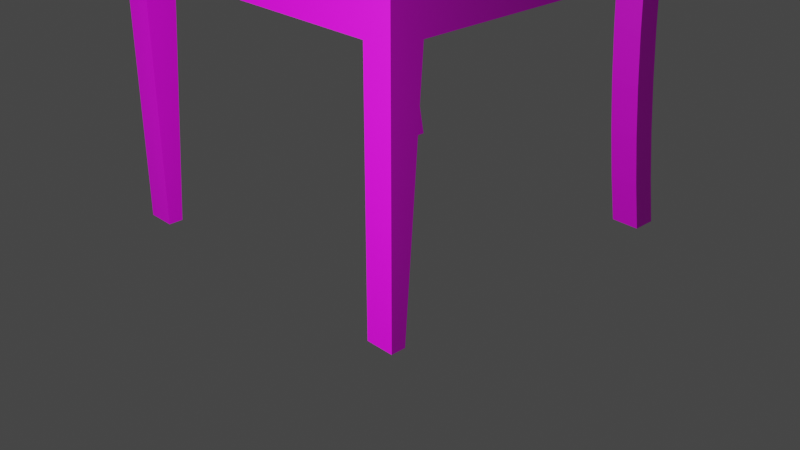 # Source: zidle_specena_textura.blend  (saved by Blender 2.93.20; exported with 4.5.12 LTS)
import bpy
from mathutils import Matrix  # noqa: F401  (used for matrix-valued properties, if any)

bpy.ops.wm.read_factory_settings(use_empty=True)
scene = bpy.context.scene
scene.name = 'Scene'

# ---- collections
col_collection = bpy.data.collections.new('Collection'); scene.collection.children.link(col_collection)

# ---- images (referenced by path relative to the original .blend; pixels are not part of the script)
import os
ASSET_DIR = os.environ.get("B2B_ASSET_DIR", "")  # directory of the original .blend (textures are referenced by path, not embedded)
HERE = os.path.dirname(os.path.abspath(__file__))  # packed textures are extracted next to this script under _unpacked/

def load_image(name, relpath, width, height, colorspace="sRGB"):
    """Load a texture the original file referenced (path relative to the .blend, or extracted next to this script)."""
    p = next((c for c in (os.path.join(HERE, relpath), os.path.join(ASSET_DIR, relpath)) if relpath and os.path.exists(c)), "")
    if p:
        img = bpy.data.images.load(p, check_existing=True)
        img.name = name
    else:  # same state as the original file: an image datablock whose file is absent (Cycles renders it pink)
        img = bpy.data.images.new(name, width, height)
        img.source = "FILE"
        img.filepath = "//" + (relpath or name)
    img.colorspace_settings.name = colorspace
    return img
img_cloth_jpg = load_image('cloth.jpg', 'cloth.jpg', 1024, 1024, 'sRGB')
img_untitled = load_image('Untitled', 'Untitled.png', 1024, 1024, 'sRGB')
img_stolek_jpg = load_image('stolek.jpg', 'stolek.jpg', 1024, 1024, 'sRGB')

# ---- materials (node trees are filled in below, after node groups)
mat_material_003 = bpy.data.materials.new('Material.003')
mat_material_003.alpha_threshold = 0.0
mat_material_003.roughness = 0.5
mat_material_003.line_color = (0.0, 0.0, 0.0, 1.0)
mat_latka = bpy.data.materials.new('latka')
mat_drevo = bpy.data.materials.new('drevo')
mat_material = bpy.data.materials.new('Material')

# ---- material node trees
mat_latka.use_nodes = True; mat_latka.node_tree.nodes.clear()
_N = mat_latka.node_tree.nodes; _L = mat_latka.node_tree.links
n0 = _N.new('ShaderNodeBsdfPrincipled'); n0.name = 'Principled BSDF'; n0.location = (10, 300)
n0.distribution = 'GGX'
n0.subsurface_method = 'BURLEY'
n0.inputs[3].default_value = 1.45
n0.inputs[27].default_value = (0.0, 0.0, 0.0, 1.0)
n0.inputs[28].default_value = 1.0
n1 = _N.new('ShaderNodeOutputMaterial'); n1.name = 'Material Output'; n1.location = (300, 300)
n2 = _N.new('ShaderNodeTexImage'); n2.name = 'Image Texture'; n2.location = (-280, 270)
n2.image = img_cloth_jpg
n3 = _N.new('ShaderNodeTexImage'); n3.name = 'Image Texture.001'; n3.location = (-283, 1)
n3.image = img_untitled
_L.new(n0.outputs[0], n1.inputs[0])
_L.new(n2.outputs[0], n0.inputs[0])
n1.is_active_output = True
mat_drevo.use_nodes = True; mat_drevo.node_tree.nodes.clear()
_N = mat_drevo.node_tree.nodes; _L = mat_drevo.node_tree.links
n0 = _N.new('ShaderNodeBsdfPrincipled'); n0.name = 'Principled BSDF'; n0.location = (10, 300)
n0.distribution = 'GGX'
n0.subsurface_method = 'BURLEY'
n0.inputs[3].default_value = 1.45
n0.inputs[27].default_value = (0.0, 0.0, 0.0, 1.0)
n0.inputs[28].default_value = 1.0
n1 = _N.new('ShaderNodeOutputMaterial'); n1.name = 'Material Output'; n1.location = (300, 300)
n2 = _N.new('ShaderNodeTexImage'); n2.name = 'Image Texture'; n2.location = (-280, 270)
n2.image = img_stolek_jpg
n3 = _N.new('ShaderNodeTexImage'); n3.name = 'Image Texture.001'; n3.location = (-277, 2)
n3.image = img_untitled
_L.new(n0.outputs[0], n1.inputs[0])
_L.new(n2.outputs[0], n0.inputs[0])
n1.is_active_output = True
mat_material.use_nodes = True; mat_material.node_tree.nodes.clear()
_N = mat_material.node_tree.nodes; _L = mat_material.node_tree.links
n0 = _N.new('ShaderNodeBsdfPrincipled'); n0.name = 'Principled BSDF'; n0.location = (10, 300)
n0.distribution = 'GGX'
n0.subsurface_method = 'BURLEY'
n0.inputs[3].default_value = 1.45
n0.inputs[27].default_value = (0.0, 0.0, 0.0, 1.0)
n0.inputs[28].default_value = 1.0
n1 = _N.new('ShaderNodeOutputMaterial'); n1.name = 'Material Output'; n1.location = (300, 300)
n2 = _N.new('ShaderNodeTexImage'); n2.name = 'Image Texture'; n2.location = (-280, 270)
n2.image = img_untitled
_L.new(n0.outputs[0], n1.inputs[0])
_L.new(n2.outputs[0], n0.inputs[0])
n1.is_active_output = True

# ---- world
world_world = bpy.data.worlds.new('World'); scene.world = world_world
world_world.use_nodes = True; world_world.node_tree.nodes.clear()
_N = world_world.node_tree.nodes; _L = world_world.node_tree.links
n0 = _N.new('ShaderNodeOutputWorld'); n0.name = 'World Output'; n0.location = (300, 300)
n1 = _N.new('ShaderNodeBackground'); n1.name = 'Background'; n1.location = (10, 300)
n1.inputs[0].default_value = (0.05088, 0.05088, 0.05088, 1.0)
_L.new(n1.outputs[0], n0.inputs[0])
n0.is_active_output = True
world_world.color = (0.05088, 0.05088, 0.05088)
world_world.use_sun_shadow = False
world_world.sun_shadow_jitter_overblur = 0.0

# ---- cameras
cam_camera = bpy.data.cameras.new('Camera')
cam_camera.clip_end = 100.0
cam_camera.ortho_scale = 7.314

# ---- lights
light_light = bpy.data.lights.new('Light', 'POINT')
light_light.transmission_factor = 0.0
light_light.energy = 1000.0
light_light.shadow_soft_size = 0.1
light_light.shadow_maximum_resolution = 0.006
light_light.use_absolute_resolution = True

# ---- meshes
me_layer0_001mesh_001 = bpy.data.meshes.new('Layer0_001Mesh.001')
me_layer0_001mesh_001.from_pydata([(-0.5501, 0.5719, 1.816), (-0.5258, 0.5719, 1.651), (-0.405, 0.4781, 0.9894), (-0.4077, -0.4789, 0.8235), (-0.4077, 0.4781, 0.8235), (-0.5258, -0.4789, 1.651), (-0.507, -0.5727, 1.487), (-0.5258, -0.5727, 1.651), (-0.507, -0.4789, 1.487), (-0.4826, 0.5719, 0.9894), (-0.4853, 0.4781, 0.8235), (-0.4853, 0.5719, 0.8235), (-0.502, 0.5719, -1.49e-08), (-0.4725, 0.4781, 0.1633), (-0.502, 0.4781, -1.49e-08), (-0.4725, 0.5719, 0.1633), (-0.5501, -0.5727, 1.816), (-0.4077, 0.5719, 1.155), (-0.4159, 0.5719, 1.321), (-0.4935, 0.5719, 0.6577), (-0.507, 0.4781, 0.4923), (-0.4935, 0.4781, 0.6577), (-0.507, 0.5719, 0.4923), (-0.4935, 0.5719, 1.321), (-0.4935, 0.4781, 1.321), (-0.4853, 0.5719, 1.155), (-0.5796, 0.4781, -1.49e-08), (-0.5796, 0.5719, -1.49e-08), (-0.4725, 0.5719, 1.816), (-0.502, 0.4781, 1.979), (-0.502, 0.5719, 1.979), (-0.4482, -0.4789, 0.3275), (-0.4294, -0.5727, 0.4923), (-0.4482, -0.5727, 0.3275), (-0.4294, -0.4789, 0.4923), (-0.4294, -0.5727, 1.487), (-0.4159, -0.5727, 1.321), (0.565, 0.5719, -1.49e-08), (0.565, 0.4781, 0.8235), (0.565, 0.4781, -1.49e-08), (0.565, 0.5719, 0.8235), (-0.4725, -0.5727, 0.1633), (-0.5796, -0.5727, -1.49e-08), (-0.502, -0.5727, -1.49e-08), (-0.5501, -0.5727, 0.1633), (-0.5258, -0.5727, 0.3275), (-0.507, -0.5727, 0.4923), (-0.4159, -0.5727, 0.6577), (-0.4935, -0.5727, 0.6577), (-0.4853, -0.5727, 0.8235), (-0.4826, -0.5727, 0.9894), (-0.4077, -0.5727, 1.155), (-0.4853, -0.5727, 1.155), (-0.4935, -0.5727, 1.321), (-0.4482, -0.5727, 1.651), (-0.4725, -0.5727, 1.816), (-0.502, -0.5727, 1.979), (-0.5796, -0.5727, 1.979), (-0.4482, 0.4781, 1.651), (-0.5796, 0.4781, 1.979), (-0.4482, -0.4789, 1.651), (-0.4294, 0.5719, 1.487), (-0.4482, 0.5719, 1.651), (-0.502, -0.4789, 1.979), (-0.4725, -0.4789, 0.1633), (-0.405, 0.5719, 0.9894), (-0.5796, 0.5719, 1.979), (-0.507, -0.4789, 0.4923), (-0.5258, -0.4789, 0.3275), (-0.5796, -0.4789, 1.979), (0.4588, 0.5719, 0.8235), (0.5167, 0.4781, -1.49e-08), (0.5167, 0.5719, -1.49e-08), (-0.502, -0.4789, -1.49e-08), (0.4588, -0.4757, 0.8235), (0.565, -0.4757, 0.8235), (-0.4077, 0.5719, 0.8235), (-0.4159, 0.5719, 0.6577), (-0.4159, 0.4781, 0.6577), (-0.5501, -0.4789, 0.1633), (-0.4482, 0.5719, 0.3275), (-0.4294, 0.4781, 0.4923), (-0.4482, 0.4781, 0.3275), (-0.4294, 0.5719, 0.4923), (0.565, -0.4757, -1.49e-08), (0.565, -0.5727, 0.8235), (0.5167, -0.5727, -1.49e-08), (-0.4935, -0.4789, 0.6577), (-0.507, 0.5719, 1.487), (-0.4935, -0.4789, 1.321), (0.565, 0.5719, 0.9894), (0.4471, 0.5719, 0.9894), (0.5167, -0.4757, -1.49e-08), (-0.5258, 0.4781, 0.3275), (-0.5258, 0.5719, 0.3275), (-0.5501, 0.5719, 0.1633), (-0.5501, 0.4781, 0.1633), (-0.4159, -0.4789, 0.6577), (-0.4853, -0.4789, 0.8235), (0.4471, -0.5727, 0.9894), (0.5417, -0.5494, 0.9894), (0.565, -0.5727, 0.9894), (0.5417, 0.5486, 0.9894), (-0.3818, 0.5486, 0.9894), (0.565, -0.4757, 0.9894), (0.565, 0.4781, 0.9894), (0.5371, -0.5448, 1.062), (0.5326, -0.5403, 1.066), (-0.3808, -0.5484, 1.058), (0.5407, -0.5484, 1.058), (-0.3707, -0.5133, 1.067), (-0.3726, 0.5395, 1.066), (-0.3707, 0.5375, 1.067), (-0.3808, 0.5476, 1.058), (0.5306, 0.5486, 1.056), (-0.3818, 0.5486, 1.056), (0.5417, 0.5486, 1.056), (0.5407, 0.5476, 1.058), (0.5306, 0.5476, 1.058), (-0.4853, -0.4789, 1.155), (-0.4853, 0.4781, 1.155), (0.5306, 0.5395, 1.066), (0.5306, 0.5375, 1.067), (0.5371, 0.544, 1.062), (0.5306, -0.5383, 1.067), (0.5326, 0.5395, 1.066), (-0.3771, 0.544, 1.062), (0.5417, -0.5494, 1.056), (-0.3818, -0.5494, 0.9894), (-0.3818, -0.5494, 1.056), (-0.507, 0.4781, 1.487), (-0.5501, -0.4789, 1.816), (-0.5501, 0.4781, 1.816), (-0.4077, 0.4781, 1.155), (-0.4077, -0.4789, 1.155), (-0.4159, -0.4789, 1.321), (-0.4725, -0.4789, 1.816), (-0.4725, 0.4781, 1.816), (0.4588, -0.5727, 0.8235), (0.4588, 0.4781, 0.8235), (-0.3771, -0.5448, 1.062), (-0.3726, -0.5403, 1.066), (-0.405, -0.4789, 0.9894), (-0.4826, 0.4781, 0.9894), (-0.4826, -0.4789, 0.9894), (-0.3707, -0.5383, 1.067), (-0.4077, -0.5727, 0.8235), (-0.405, -0.5727, 0.9894), (0.565, -0.5727, -1.49e-08), (-0.5796, -0.4789, -1.49e-08), (-0.5258, 0.4781, 1.651), (-0.4159, 0.4781, 1.321), (-0.4294, 0.4781, 1.487), (-0.4294, -0.4789, 1.487)], [], [(0, 66, 30, 28), (4, 139, 74, 3), (3, 98, 10, 4), (40, 37, 72, 70), (19, 77, 83, 22), (21, 20, 81, 78), (57, 69, 131, 16), (110, 141, 145), (89, 24, 120, 119), (76, 65, 91, 70), (15, 80, 82, 13), (6, 8, 89, 53), (74, 139, 38, 75), (87, 97, 34, 67), (68, 31, 64, 79), (67, 34, 31, 68), (70, 91, 90, 40), (7, 5, 8, 6), (137, 28, 30, 29), (12, 15, 13, 14), (63, 29, 59, 69), (44, 42, 43, 41), (80, 83, 81, 82), (144, 98, 49, 50), (35, 153, 60, 54), (79, 149, 42, 44), (95, 15, 12, 27), (20, 93, 82, 81), (52, 119, 144, 50), (136, 137, 29, 63), (106, 107, 141, 140), (69, 59, 132, 131), (16, 131, 5, 7), (66, 0, 132, 59), (64, 31, 33, 41), (45, 44, 41, 33), (71, 139, 70, 72), (9, 25, 17, 65), (48, 46, 32, 47), (98, 3, 97, 87), (140, 108, 109, 106), (6, 35, 54, 7), (86, 138, 74, 92), (37, 39, 71, 72), (70, 139, 4, 76), (49, 48, 47, 146), (104, 75, 38, 105), (93, 96, 13, 82), (150, 132, 0, 1), (50, 49, 146, 147), (143, 10, 98, 144), (36, 135, 153, 35), (10, 143, 9, 11), (99, 147, 146, 138), (22, 94, 93, 20), (151, 135, 134, 133), (87, 67, 46, 48), (111, 110, 112), (113, 114, 115), (114, 113, 116), (116, 113, 117), (117, 113, 118), (94, 95, 96, 93), (112, 121, 111), (121, 123, 126), (58, 150, 5, 60), (107, 122, 124), (122, 107, 125), (53, 36, 35, 6), (73, 43, 42, 149), (116, 115, 114), (110, 111, 141), (98, 87, 48, 49), (151, 18, 61, 152), (107, 145, 141), (145, 107, 124), (145, 112, 110), (126, 118, 113), (118, 126, 117), (117, 126, 123), (117, 123, 106, 109), (109, 108, 129, 127), (150, 1, 88, 130), (11, 19, 21, 10), (7, 54, 55, 16), (120, 25, 9, 143), (54, 60, 136, 55), (153, 152, 58, 60), (126, 113, 108, 140), (76, 11, 9, 65), (25, 120, 24, 23), (95, 27, 26, 96), (94, 80, 15, 95), (77, 76, 4, 78), (68, 79, 44, 45), (122, 121, 112), (101, 99, 138, 85), (46, 45, 33, 32), (115, 116, 102, 103), (34, 97, 47, 32), (126, 111, 121), (121, 125, 123), (85, 138, 86, 148), (65, 17, 133, 2), (73, 64, 41, 43), (11, 76, 77, 19), (52, 51, 36, 53), (23, 88, 61, 18), (66, 59, 29, 30), (75, 84, 92, 74), (138, 146, 3, 74), (18, 151, 133, 17), (97, 3, 146, 47), (83, 77, 78, 81), (152, 61, 62, 58), (96, 26, 14, 13), (22, 83, 80, 94), (145, 124, 122, 112), (51, 134, 135, 36), (19, 22, 20, 21), (130, 8, 5, 150), (23, 24, 130, 88), (12, 14, 26, 27), (25, 23, 18, 17), (147, 142, 134, 51), (31, 34, 32, 33), (73, 149, 79, 64), (106, 123, 125, 107), (128, 100, 127, 129), (53, 89, 119, 52), (69, 57, 56, 63), (67, 68, 45, 46), (38, 139, 71, 39), (10, 21, 78, 4), (1, 0, 28, 62), (115, 103, 128, 129), (126, 140, 141, 111), (37, 40, 38, 39), (119, 134, 142, 144), (88, 1, 62, 61), (104, 101, 85, 75), (85, 148, 84, 75), (16, 55, 56, 57), (116, 117, 109, 127), (102, 116, 127, 100), (84, 148, 86, 92), (133, 134, 119, 120), (51, 52, 50, 147), (137, 58, 62, 28), (113, 115, 129, 108), (55, 136, 63, 56), (122, 125, 121), (40, 90, 105, 38), (2, 142, 147, 128, 103, 65), (101, 100, 99), (104, 100, 101), (105, 90, 102), (91, 102, 90), (99, 100, 128, 147), (105, 102, 100, 104), (65, 103, 102, 91), (132, 150, 58, 137), (142, 2, 143, 144), (60, 5, 131, 136), (132, 137, 136, 131), (143, 2, 133, 120), (130, 24, 151, 152), (8, 130, 152, 153), (8, 153, 135, 89), (24, 89, 135, 151)])
me_layer0_001mesh_001.polygons.foreach_set('material_index', [3, 3, 3, 3, 3, 3, 3, 3, 3, 3, 3, 3, 3, 3, 3, 3, 3, 3, 3, 3, 3, 3, 3, 3, 3, 3, 3, 3, 3, 3, 3, 3, 3, 3, 3, 3, 3, 3, 3, 3, 3, 3, 3, 3, 3, 3, 3, 3, 3, 3, 3, 3, 3, 3, 3, 3, 3, 3, 3, 3, 3, 3, 3, 3, 3, 3, 3, 3, 3, 3, 3, 3, 3, 3, 3, 3, 3, 3, 3, 3, 3, 3, 3, 3, 3, 3, 3, 3, 3, 3, 3, 3, 3, 3, 3, 3, 3, 3, 3, 3, 3, 3, 3, 3, 3, 3, 3, 3, 3, 3, 3, 3, 3, 3, 3, 3, 3, 3, 3, 3, 3, 3, 3, 3, 3, 3, 3, 3, 3, 3, 3, 3, 3, 3, 3, 3, 3, 3, 3, 3, 3, 3, 3, 3, 3, 3, 3, 3, 3, 3, 3, 3, 3, 3, 3, 3, 3, 3, 3, 3, 3, 3, 3, 3, 3, 3, 3, 3, 3, 3])
_uv = me_layer0_001mesh_001.uv_layers.new(name='UVMap.001')
_uv.uv.foreach_set('vector', [0.9415, 0.5228, 0.9415, 0.4772, 0.9205, 0.4772, 0.9205, 0.5228, 0.3668, 0.382, 0.001001, 0.382, 0.001001, 0.7609, 0.3668, 0.7609, 0.8496, 0.4772, 0.8286, 0.4772, 0.8286, 0.8561, 0.8496, 0.8561, 0.001001, 0.8323, 0.3668, 0.8323, 0.3668, 0.8105, 0.001001, 0.8105, 0.9185, 0.4772, 0.8976, 0.4772, 0.8976, 0.5228, 0.9185, 0.5228, 0.9875, 0.5228, 0.9875, 0.4772, 0.9665, 0.4772, 0.9665, 0.5228, 0.9415, 0.5724, 0.8976, 0.5724, 0.8976, 0.618, 0.9415, 0.618, 0.7376, 0.9573, 0.9185, 0.9544, 0.9185, 0.9573, 0.5047, 0.38, 0.5047, 0.001001, 0.4608, 0.001001, 0.4608, 0.38, 0.7346, 0.4276, 0.7346, 0.382, 0.3688, 0.382, 0.3688, 0.4276, 0.7346, 0.882, 0.6907, 0.882, 0.6907, 0.9276, 0.7346, 0.9276, 0.6887, 0.882, 0.6447, 0.882, 0.6447, 0.9276, 0.6887, 0.9276, 0.5507, 0.38, 0.5507, 0.001001, 0.5067, 0.001001, 0.5067, 0.38, 0.9645, 0.4772, 0.9435, 0.4772, 0.9435, 0.5228, 0.9645, 0.5228, 0.9415, 0.5248, 0.9205, 0.5248, 0.9205, 0.5704, 0.9415, 0.5704, 0.9185, 0.5248, 0.8976, 0.5248, 0.8976, 0.5704, 0.9185, 0.5704, 0.7346, 0.8343, 0.6907, 0.8343, 0.6907, 0.88, 0.7346, 0.88, 0.6887, 0.8343, 0.6447, 0.8343, 0.6447, 0.88, 0.6887, 0.88, 0.8266, 0.8105, 0.7826, 0.8105, 0.7826, 0.8561, 0.8266, 0.8561, 0.7806, 0.8105, 0.7366, 0.8105, 0.7366, 0.8561, 0.7806, 0.8561, 0.001001, 0.8085, 0.3668, 0.8085, 0.3668, 0.7867, 0.001001, 0.7867, 0.9875, 0.5704, 0.9875, 0.5248, 0.9665, 0.5248, 0.9665, 0.5704, 0.8266, 0.7629, 0.7826, 0.7629, 0.7826, 0.8085, 0.8266, 0.8085, 0.7806, 0.7629, 0.7366, 0.7629, 0.7366, 0.8085, 0.7806, 0.8085, 0.6427, 0.7867, 0.5987, 0.7867, 0.5987, 0.8323, 0.6427, 0.8323, 0.5967, 0.7867, 0.5527, 0.7867, 0.5527, 0.8323, 0.5967, 0.8323, 0.9645, 0.5248, 0.9435, 0.5248, 0.9435, 0.5704, 0.9645, 0.5704, 0.9415, 0.4276, 0.9415, 0.382, 0.9205, 0.382, 0.9205, 0.4276, 0.6427, 0.7391, 0.5987, 0.7391, 0.5987, 0.7847, 0.6427, 0.7847, 0.5967, 0.38, 0.5967, 0.001001, 0.5527, 0.001001, 0.5527, 0.38, 0.3668, 0.9692, 0.3668, 0.9653, 0.001001, 0.9653, 0.001001, 0.9692, 0.6887, 0.38, 0.6887, 0.001001, 0.6447, 0.001001, 0.6447, 0.38, 0.5967, 0.7391, 0.5527, 0.7391, 0.5527, 0.7847, 0.5967, 0.7847, 0.5507, 0.882, 0.5067, 0.882, 0.5067, 0.9276, 0.5507, 0.9276, 0.5047, 0.882, 0.4608, 0.882, 0.4608, 0.9276, 0.5047, 0.9276, 0.9185, 0.4276, 0.9185, 0.382, 0.8976, 0.382, 0.8976, 0.4276, 0.3688, 0.5228, 0.7346, 0.5228, 0.7346, 0.4772, 0.3688, 0.4772, 0.9875, 0.4276, 0.9875, 0.382, 0.9665, 0.382, 0.9665, 0.4276, 0.9645, 0.4276, 0.9645, 0.382, 0.9435, 0.382, 0.9435, 0.4276, 0.9415, 0.4296, 0.9205, 0.4296, 0.9205, 0.4752, 0.9415, 0.4752, 0.953, 0.5724, 0.9493, 0.5724, 0.9493, 0.9514, 0.953, 0.9514, 0.9185, 0.4296, 0.8976, 0.4296, 0.8976, 0.4752, 0.9185, 0.4752, 0.3688, 0.5704, 0.7346, 0.5704, 0.7346, 0.5248, 0.3688, 0.5248, 0.9875, 0.4752, 0.9875, 0.4296, 0.9665, 0.4296, 0.9665, 0.4752, 0.7806, 0.001001, 0.7366, 0.001001, 0.7366, 0.38, 0.7806, 0.38, 0.9645, 0.4752, 0.9645, 0.4296, 0.9435, 0.4296, 0.9435, 0.4752, 0.7346, 0.618, 0.7346, 0.5724, 0.3688, 0.5724, 0.3688, 0.618, 0.9415, 0.3323, 0.9415, 0.2867, 0.9205, 0.2867, 0.9205, 0.3323, 0.5507, 0.8343, 0.5067, 0.8343, 0.5067, 0.88, 0.5507, 0.88, 0.9185, 0.3323, 0.9185, 0.2867, 0.8976, 0.2867, 0.8976, 0.3323, 0.7806, 0.382, 0.7366, 0.382, 0.7366, 0.7609, 0.7806, 0.7609, 0.5047, 0.8343, 0.4608, 0.8343, 0.4608, 0.88, 0.5047, 0.88, 0.4588, 0.7867, 0.4148, 0.7867, 0.4148, 0.8323, 0.4588, 0.8323, 0.3688, 0.6657, 0.7346, 0.6657, 0.7346, 0.62, 0.3688, 0.62, 0.4128, 0.7867, 0.3688, 0.7867, 0.3688, 0.8323, 0.4128, 0.8323, 0.7346, 0.38, 0.7346, 0.001001, 0.6907, 0.001001, 0.6907, 0.38, 0.4588, 0.7391, 0.4148, 0.7391, 0.4148, 0.7847, 0.4588, 0.7847, 0.7366, 0.9563, 0.9175, 0.9534, 0.7366, 0.9534, 0.3668, 0.9633, 0.002002, 0.9633, 0.3668, 0.9603, 0.9875, 0.9514, 0.9875, 0.5734, 0.9848, 0.9514, 0.979, 0.9514, 0.9818, 0.5734, 0.9818, 0.9514, 0.978, 0.9504, 0.9808, 0.5724, 0.978, 0.5724, 0.4128, 0.7391, 0.3688, 0.7391, 0.3688, 0.7847, 0.4128, 0.7847, 0.7346, 0.9633, 0.3698, 0.9633, 0.7346, 0.9603, 0.7346, 0.9573, 0.7346, 0.9544, 0.3698, 0.9573, 0.7346, 0.7371, 0.7346, 0.7153, 0.3688, 0.7153, 0.3688, 0.7371, 0.3668, 0.9544, 0.002002, 0.9573, 0.3668, 0.9573, 0.001001, 0.9534, 0.3658, 0.9534, 0.001001, 0.9563, 0.9875, 0.2867, 0.9665, 0.2867, 0.9665, 0.3323, 0.9875, 0.3323, 0.9645, 0.3323, 0.9645, 0.2867, 0.9435, 0.2867, 0.9435, 0.3323, 0.9838, 0.9504, 0.9865, 0.5724, 0.9838, 0.5724, 0.999, 0.38, 0.999, 0.002002, 0.9905, 0.38, 0.5507, 0.7867, 0.5067, 0.7867, 0.5067, 0.8323, 0.5507, 0.8323, 0.5047, 0.7867, 0.4608, 0.7867, 0.4608, 0.8323, 0.5047, 0.8323, 0.9473, 0.5734, 0.9473, 0.9514, 0.9445, 0.9514, 0.3658, 0.9593, 0.001001, 0.9623, 0.001001, 0.9593, 0.9895, 0.379, 0.998, 0.001001, 0.9895, 0.001001, 0.3688, 0.9534, 0.7336, 0.9534, 0.3688, 0.9563, 0.9588, 0.9514, 0.9588, 0.5734, 0.956, 0.9514, 0.9578, 0.5724, 0.955, 0.9504, 0.955, 0.5724, 0.9415, 0.62, 0.9378, 0.62, 0.9378, 0.999, 0.9415, 0.999, 0.3688, 0.9811, 0.7346, 0.9811, 0.7346, 0.9772, 0.3688, 0.9772, 0.5507, 0.7391, 0.5067, 0.7391, 0.5067, 0.7847, 0.5507, 0.7847, 0.5047, 0.7391, 0.4608, 0.7391, 0.4608, 0.7847, 0.5047, 0.7847, 0.9415, 0.3343, 0.9205, 0.3343, 0.9205, 0.38, 0.9415, 0.38, 0.7346, 0.7867, 0.6907, 0.7867, 0.6907, 0.8323, 0.7346, 0.8323, 0.6887, 0.7867, 0.6447, 0.7867, 0.6447, 0.8323, 0.6887, 0.8323, 0.6427, 0.38, 0.6427, 0.001001, 0.5987, 0.001001, 0.5987, 0.38, 0.3668, 0.9811, 0.3668, 0.9772, 0.001001, 0.9772, 0.001001, 0.9811, 0.9185, 0.3343, 0.8976, 0.3343, 0.8976, 0.38, 0.9185, 0.38, 0.7346, 0.7391, 0.6907, 0.7391, 0.6907, 0.7847, 0.7346, 0.7847, 0.6887, 0.7391, 0.6447, 0.7391, 0.6447, 0.7847, 0.6887, 0.7847, 0.9875, 0.3343, 0.9665, 0.3343, 0.9665, 0.38, 0.9875, 0.38, 0.8956, 0.04862, 0.8516, 0.04862, 0.8516, 0.09424, 0.8956, 0.09424, 0.8496, 0.04862, 0.8056, 0.04862, 0.8056, 0.09424, 0.8496, 0.09424, 0.3688, 0.9593, 0.3688, 0.9623, 0.7336, 0.9593, 0.8956, 0.001001, 0.8516, 0.001001, 0.8516, 0.04662, 0.8956, 0.04662, 0.9645, 0.38, 0.9645, 0.3343, 0.9435, 0.3343, 0.9435, 0.38, 0.8036, 0.38, 0.8036, 0.001001, 0.7826, 0.001001, 0.7826, 0.38, 0.8496, 0.001001, 0.8056, 0.001001, 0.8056, 0.04662, 0.8496, 0.04662, 0.9463, 0.5724, 0.9435, 0.5724, 0.9435, 0.9504, 0.8066, 0.5407, 0.8093, 0.5407, 0.8093, 0.5377, 0.3668, 0.7847, 0.3668, 0.7629, 0.001001, 0.7629, 0.001001, 0.7847, 0.4588, 0.882, 0.4148, 0.882, 0.4148, 0.9276, 0.4588, 0.9276, 0.4128, 0.882, 0.3688, 0.882, 0.3688, 0.9276, 0.4128, 0.9276, 0.9415, 0.1915, 0.9205, 0.1915, 0.9205, 0.2371, 0.9415, 0.2371, 0.9185, 0.1915, 0.8976, 0.1915, 0.8976, 0.2371, 0.9185, 0.2371, 0.9875, 0.2371, 0.9875, 0.1915, 0.9665, 0.1915, 0.9665, 0.2371, 0.9645, 0.2371, 0.9645, 0.1915, 0.9435, 0.1915, 0.9435, 0.2371, 0.8036, 0.7609, 0.8036, 0.382, 0.7826, 0.382, 0.7826, 0.7609, 0.3688, 0.4752, 0.7346, 0.4752, 0.7346, 0.4296, 0.3688, 0.4296, 0.4588, 0.8343, 0.4148, 0.8343, 0.4148, 0.88, 0.4588, 0.88, 0.4128, 0.8343, 0.3688, 0.8343, 0.3688, 0.88, 0.4128, 0.88, 0.6427, 0.882, 0.5987, 0.882, 0.5987, 0.9276, 0.6427, 0.9276, 0.5967, 0.882, 0.5527, 0.882, 0.5527, 0.9276, 0.5967, 0.9276, 0.9415, 0.2847, 0.9415, 0.2391, 0.9205, 0.2391, 0.9205, 0.2847, 0.9185, 0.2391, 0.8976, 0.2391, 0.8976, 0.2847, 0.9185, 0.2847, 0.3668, 0.001001, 0.001001, 0.001001, 0.001001, 0.38, 0.3668, 0.38, 0.6427, 0.8343, 0.5987, 0.8343, 0.5987, 0.88, 0.6427, 0.88, 0.5967, 0.8343, 0.5527, 0.8343, 0.5527, 0.88, 0.5967, 0.88, 0.4128, 0.38, 0.4128, 0.001001, 0.3688, 0.001001, 0.3688, 0.38, 0.8266, 0.9058, 0.7826, 0.9058, 0.7826, 0.9514, 0.8266, 0.9514, 0.9875, 0.2847, 0.9875, 0.2391, 0.9665, 0.2391, 0.9665, 0.2847, 0.9645, 0.2847, 0.9645, 0.2391, 0.9435, 0.2391, 0.9435, 0.2847, 0.7806, 0.9058, 0.7366, 0.9058, 0.7366, 0.9514, 0.7806, 0.9514, 0.8266, 0.8581, 0.7826, 0.8581, 0.7826, 0.9038, 0.8266, 0.9038, 0.9415, 0.09624, 0.9205, 0.09624, 0.9205, 0.1419, 0.9415, 0.1419, 0.3688, 0.9752, 0.7346, 0.9752, 0.7346, 0.9712, 0.3688, 0.9712, 0.8266, 0.4752, 0.8266, 0.09624, 0.8056, 0.09624, 0.8056, 0.4752, 0.7806, 0.8581, 0.7366, 0.8581, 0.7366, 0.9038, 0.7806, 0.9038, 0.9185, 0.1419, 0.9185, 0.09624, 0.8976, 0.09624, 0.8976, 0.1419, 0.9185, 0.9058, 0.8746, 0.9058, 0.8746, 0.9514, 0.9185, 0.9514, 0.3668, 0.8561, 0.3668, 0.8343, 0.001001, 0.8343, 0.001001, 0.8561, 0.9875, 0.1419, 0.9875, 0.09624, 0.9665, 0.09624, 0.9665, 0.1419, 0.9645, 0.1419, 0.9645, 0.09624, 0.9435, 0.09624, 0.9435, 0.1419, 0.8496, 0.09624, 0.8286, 0.09624, 0.8286, 0.4752, 0.8496, 0.4752, 0.001001, 0.9752, 0.3668, 0.9752, 0.3668, 0.9712, 0.001001, 0.9712, 0.4588, 0.38, 0.4588, 0.001001, 0.4148, 0.001001, 0.4148, 0.38, 0.9415, 0.1439, 0.9205, 0.1439, 0.9205, 0.1895, 0.9415, 0.1895, 0.9185, 0.1895, 0.9185, 0.1439, 0.8976, 0.1439, 0.8976, 0.1895, 0.8726, 0.9058, 0.8286, 0.9058, 0.8286, 0.9514, 0.8726, 0.9514, 0.3688, 0.7133, 0.7346, 0.7133, 0.7346, 0.6677, 0.3688, 0.6677, 0.9875, 0.1439, 0.9665, 0.1439, 0.9665, 0.1895, 0.9875, 0.1895, 0.9645, 0.5724, 0.9608, 0.5724, 0.9608, 0.9514, 0.9645, 0.9514, 0.3668, 0.88, 0.3668, 0.8581, 0.001001, 0.8581, 0.001001, 0.88, 0.9645, 0.1895, 0.9645, 0.1439, 0.9435, 0.1439, 0.9435, 0.1895, 0.8726, 0.4752, 0.8726, 0.09624, 0.8516, 0.09624, 0.8516, 0.4752, 0.9415, 0.001001, 0.9205, 0.001001, 0.9205, 0.04662, 0.9415, 0.04662, 0.9185, 0.8581, 0.8746, 0.8581, 0.8746, 0.9038, 0.9185, 0.9038, 0.7346, 0.9692, 0.7346, 0.9653, 0.3688, 0.9653, 0.3688, 0.9692, 0.8726, 0.8581, 0.8286, 0.8581, 0.8286, 0.9038, 0.8726, 0.9038, 0.8056, 0.5397, 0.8083, 0.5367, 0.8056, 0.5367, 0.9875, 0.04862, 0.9435, 0.04862, 0.9435, 0.09424, 0.9875, 0.09424, 0.999, 0.413, 0.999, 0.7298, 0.999, 0.7609, 0.9895, 0.7532, 0.9895, 0.3897, 0.999, 0.382, 0.8066, 0.5228, 0.8151, 0.5228, 0.8151, 0.4782, 0.8066, 0.5347, 0.8266, 0.5347, 0.8266, 0.5258, 0.8256, 0.5248, 0.8056, 0.5337, 0.8056, 0.5248, 0.8056, 0.5218, 0.8056, 0.4772, 0.8141, 0.4772, 0.3668, 0.9038, 0.3668, 0.882, 0.001001, 0.882, 0.001001, 0.9038, 0.8726, 0.4772, 0.8516, 0.4772, 0.8516, 0.8561, 0.8726, 0.8561, 0.3668, 0.9276, 0.3668, 0.9058, 0.001001, 0.9058, 0.001001, 0.9276, 0.9185, 0.04662, 0.9185, 0.001001, 0.8976, 0.001001, 0.8976, 0.04662, 0.8956, 0.4752, 0.8956, 0.09624, 0.8746, 0.09624, 0.8746, 0.4752, 0.9875, 0.001001, 0.9665, 0.001001, 0.9665, 0.04662, 0.9875, 0.04662, 0.3668, 0.9514, 0.3668, 0.9296, 0.001001, 0.9296, 0.001001, 0.9514, 0.9645, 0.001001, 0.9435, 0.001001, 0.9435, 0.04662, 0.9645, 0.04662, 0.9415, 0.09424, 0.9415, 0.04862, 0.9205, 0.04862, 0.9205, 0.09424, 0.8956, 0.8561, 0.8956, 0.4772, 0.8746, 0.4772, 0.8746, 0.8561, 0.9185, 0.04862, 0.8976, 0.04862, 0.8976, 0.09424, 0.9185, 0.09424, 0.3688, 0.9514, 0.7346, 0.9514, 0.7346, 0.9296, 0.3688, 0.9296])
me_layer0_001mesh_001.materials.append(mat_material_003)
me_layer0_001mesh_001.materials.append(mat_latka)
me_layer0_001mesh_001.materials.append(mat_drevo)
me_layer0_001mesh_001.materials.append(mat_material)
me_layer0_001mesh_001.use_remesh_preserve_volume = False
me_layer0_001mesh_001.use_remesh_preserve_attributes = False
me_layer0_001mesh_001.use_mirror_vertex_groups = False
me_layer0_001mesh_001.update()

# ---- objects
ob_light = bpy.data.objects.new('Light', light_light)
ob_camera = bpy.data.objects.new('Camera', cam_camera)
ob_zidleb2_001 = bpy.data.objects.new('ZidleB2.001', me_layer0_001mesh_001)

# ---- transforms, parenting, visibility, modifiers, constraints
ob_light.location = (2.401, -6.429, 2.949)
ob_light.rotation_euler = (0.6503, 0.05522, 1.866)
ob_light.lock_rotations_4d = False
ob_light.empty_display_type = 'ARROWS'
ob_light.color = (0.0, 0.0, 0.0, 0.0)
ob_light.lineart.crease_threshold = 0.0
ob_camera.location = (7.359, -6.926, 4.958)
ob_camera.rotation_euler = (1.109, 0.0, 0.8149)
ob_camera.lock_rotations_4d = False
ob_camera.empty_display_type = 'ARROWS'
ob_camera.color = (0.0, 0.0, 0.0, 0.0)
ob_camera.display_type = 'WIRE'
ob_camera.lineart.crease_threshold = 0.0
ob_zidleb2_001.location = (0.0, 0.0, 0.0)
ob_zidleb2_001.rotation_euler = (0.0, -0.0, -1.571)
ob_zidleb2_001.scale = (3.121, 3.121, 3.121)
ob_zidleb2_001.lineart.crease_threshold = 0.0
_m = ob_zidleb2_001.modifiers.new('EdgeSplit', 'EDGE_SPLIT')

# ---- collection membership
col_collection.objects.link(ob_light)
col_collection.objects.link(ob_camera)
col_collection.objects.link(ob_zidleb2_001)

# ---- scene / render settings (as saved in the file)
scene.camera = ob_camera
scene.frame_start = 1; scene.frame_end = 250; scene.frame_set(1)
scene.render.engine = 'CYCLES'
scene.cycles.use_denoising = False
scene.cycles.samples = 128
scene.cycles.sampling_pattern = 'TABULATED_SOBOL'
scene.cycles.use_adaptive_sampling = False
scene.cycles.use_light_tree = False
scene.cycles.bake_type = 'DIFFUSE'
scene.view_settings.view_transform = 'Filmic'
bpy.context.view_layer.update()
